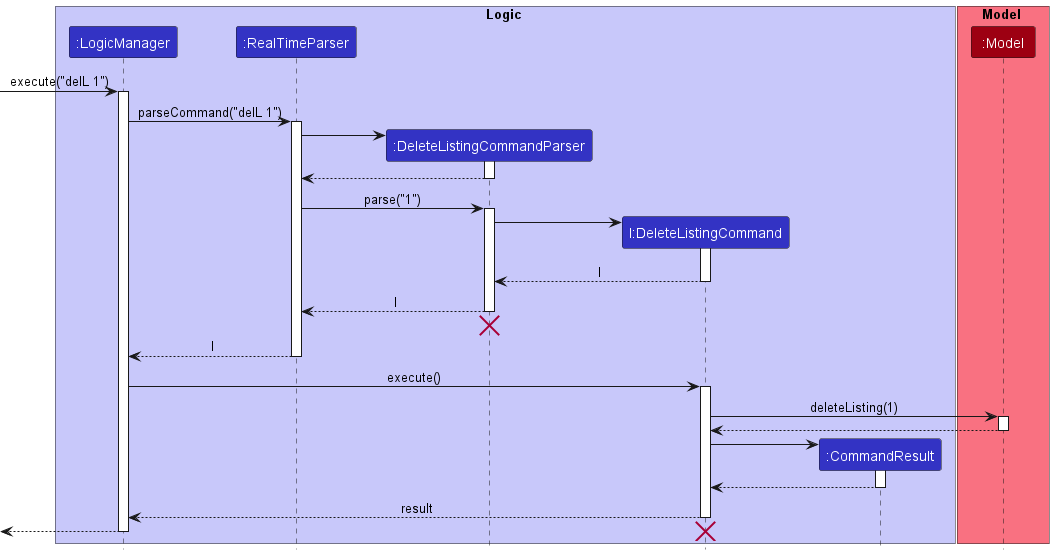

The diagram above was rendered by PlantUML. Its source (embedded in the PNG):
@startuml
!include style.puml

box Logic LOGIC_COLOR_T1
participant ":LogicManager" as LogicManager LOGIC_COLOR
participant ":RealTimeParser" as RealTimeParser LOGIC_COLOR
participant ":DeleteListingCommandParser" as DeleteListingCommandParser LOGIC_COLOR
participant "l:DeleteListingCommand" as DeleteListingCommand LOGIC_COLOR
participant ":CommandResult" as CommandResult LOGIC_COLOR
end box

box Model MODEL_COLOR_T1
participant ":Model" as Model MODEL_COLOR
end box

-> LogicManager : execute("delL 1")
activate LogicManager

LogicManager -> RealTimeParser : parseCommand("delL 1")
activate RealTimeParser

create DeleteListingCommandParser
RealTimeParser -> DeleteListingCommandParser
activate DeleteListingCommandParser

DeleteListingCommandParser --> RealTimeParser
deactivate DeleteListingCommandParser

RealTimeParser -> DeleteListingCommandParser : parse("1")
activate DeleteListingCommandParser

create DeleteListingCommand
DeleteListingCommandParser -> DeleteListingCommand
activate DeleteListingCommand

DeleteListingCommand --> DeleteListingCommandParser : l
deactivate DeleteListingCommand

DeleteListingCommandParser --> RealTimeParser : l
deactivate DeleteListingCommandParser
'Hidden arrow to position the destroy marker below the end of the activation bar.
DeleteListingCommandParser -[hidden]-> RealTimeParser
destroy DeleteListingCommandParser

RealTimeParser --> LogicManager : l
deactivate RealTimeParser

LogicManager -> DeleteListingCommand : execute()
activate DeleteListingCommand

DeleteListingCommand -> Model : deleteListing(1)
activate Model

Model --> DeleteListingCommand
deactivate Model

create CommandResult
DeleteListingCommand -> CommandResult
activate CommandResult

CommandResult --> DeleteListingCommand
deactivate CommandResult

DeleteListingCommand --> LogicManager : result
deactivate DeleteListingCommand


[<--LogicManager
deactivate LogicManager
destroy DeleteListingCommand
@enduml